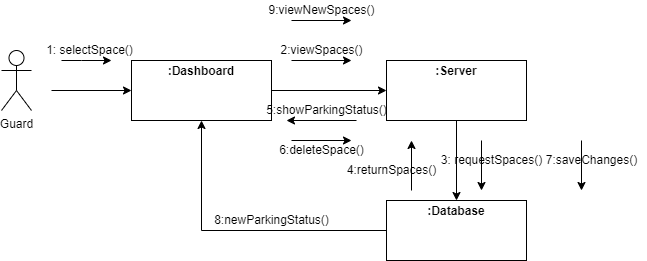

The diagram above was exported from draw.io. Its source (the exported page's mxGraphModel, read from the mxfile embedded in the PNG):
<mxGraphModel dx="868" dy="450" grid="1" gridSize="10" guides="1" tooltips="1" connect="1" arrows="1" fold="1" page="1" pageScale="1" pageWidth="850" pageHeight="1100" math="0" shadow="0">
  <root>
    <mxCell id="0" />
    <mxCell id="1" parent="0" />
    <mxCell id="VJLXmWvA30XrLGy6O9Qn-1" value="Guard" style="shape=umlActor;verticalLabelPosition=bottom;verticalAlign=top;html=1;outlineConnect=0;" vertex="1" parent="1">
      <mxGeometry x="110" y="90" width="30" height="60" as="geometry" />
    </mxCell>
    <mxCell id="VJLXmWvA30XrLGy6O9Qn-6" value="&lt;p style=&quot;margin:0px;margin-top:4px;text-align:center;&quot;&gt;&lt;b&gt;:Dashboard&lt;/b&gt;&lt;/p&gt;" style="verticalAlign=top;align=left;overflow=fill;fontSize=12;fontFamily=Helvetica;html=1;" vertex="1" parent="1">
      <mxGeometry x="240" y="100" width="140" height="60" as="geometry" />
    </mxCell>
    <mxCell id="VJLXmWvA30XrLGy6O9Qn-8" value="" style="endArrow=classic;html=1;rounded=0;entryX=0;entryY=0.5;entryDx=0;entryDy=0;" edge="1" parent="1" target="VJLXmWvA30XrLGy6O9Qn-6">
      <mxGeometry width="50" height="50" relative="1" as="geometry">
        <mxPoint x="160" y="130" as="sourcePoint" />
        <mxPoint x="210" y="80" as="targetPoint" />
      </mxGeometry>
    </mxCell>
    <mxCell id="VJLXmWvA30XrLGy6O9Qn-9" value="" style="endArrow=classic;html=1;rounded=0;" edge="1" parent="1">
      <mxGeometry width="50" height="50" relative="1" as="geometry">
        <mxPoint x="170" y="100" as="sourcePoint" />
        <mxPoint x="220" y="100" as="targetPoint" />
        <Array as="points">
          <mxPoint x="190" y="100" />
        </Array>
      </mxGeometry>
    </mxCell>
    <mxCell id="VJLXmWvA30XrLGy6O9Qn-10" value="1: selectSpace()" style="text;html=1;align=center;verticalAlign=middle;resizable=0;points=[];autosize=1;strokeColor=none;fillColor=none;" vertex="1" parent="1">
      <mxGeometry x="147.5" y="80" width="100" height="20" as="geometry" />
    </mxCell>
    <mxCell id="VJLXmWvA30XrLGy6O9Qn-12" value="" style="endArrow=classic;html=1;rounded=0;exitX=1;exitY=0.5;exitDx=0;exitDy=0;entryX=0;entryY=0.5;entryDx=0;entryDy=0;" edge="1" parent="1" source="VJLXmWvA30XrLGy6O9Qn-6" target="VJLXmWvA30XrLGy6O9Qn-21">
      <mxGeometry width="50" height="50" relative="1" as="geometry">
        <mxPoint x="400" y="170" as="sourcePoint" />
        <mxPoint x="480" y="130" as="targetPoint" />
      </mxGeometry>
    </mxCell>
    <mxCell id="VJLXmWvA30XrLGy6O9Qn-13" value="" style="endArrow=classic;html=1;rounded=0;" edge="1" parent="1">
      <mxGeometry width="50" height="50" relative="1" as="geometry">
        <mxPoint x="400" y="100" as="sourcePoint" />
        <mxPoint x="460" y="100" as="targetPoint" />
      </mxGeometry>
    </mxCell>
    <mxCell id="VJLXmWvA30XrLGy6O9Qn-14" value="2:viewSpaces()" style="text;html=1;align=center;verticalAlign=middle;resizable=0;points=[];autosize=1;strokeColor=none;fillColor=none;" vertex="1" parent="1">
      <mxGeometry x="380" y="80" width="100" height="20" as="geometry" />
    </mxCell>
    <mxCell id="VJLXmWvA30XrLGy6O9Qn-15" value="" style="endArrow=classic;html=1;rounded=0;" edge="1" parent="1">
      <mxGeometry width="50" height="50" relative="1" as="geometry">
        <mxPoint x="465" y="160" as="sourcePoint" />
        <mxPoint x="395" y="160" as="targetPoint" />
      </mxGeometry>
    </mxCell>
    <mxCell id="VJLXmWvA30XrLGy6O9Qn-16" value="&amp;nbsp; &amp;nbsp;5:showParkingStatus()" style="text;html=1;align=center;verticalAlign=middle;resizable=0;points=[];autosize=1;strokeColor=none;fillColor=none;" vertex="1" parent="1">
      <mxGeometry x="355" y="140" width="150" height="20" as="geometry" />
    </mxCell>
    <mxCell id="VJLXmWvA30XrLGy6O9Qn-17" value="&lt;p style=&quot;margin:0px;margin-top:4px;text-align:center;&quot;&gt;&lt;b&gt;:Database&lt;/b&gt;&lt;/p&gt;" style="verticalAlign=top;align=left;overflow=fill;fontSize=12;fontFamily=Helvetica;html=1;" vertex="1" parent="1">
      <mxGeometry x="495" y="240" width="140" height="60" as="geometry" />
    </mxCell>
    <mxCell id="VJLXmWvA30XrLGy6O9Qn-21" value="&lt;p style=&quot;margin:0px;margin-top:4px;text-align:center;&quot;&gt;&lt;b&gt;:Server&lt;/b&gt;&lt;/p&gt;" style="verticalAlign=top;align=left;overflow=fill;fontSize=12;fontFamily=Helvetica;html=1;" vertex="1" parent="1">
      <mxGeometry x="495" y="100" width="140" height="60" as="geometry" />
    </mxCell>
    <mxCell id="VJLXmWvA30XrLGy6O9Qn-23" value="" style="endArrow=classic;html=1;rounded=0;entryX=0.5;entryY=0;entryDx=0;entryDy=0;exitX=0.5;exitY=1;exitDx=0;exitDy=0;" edge="1" parent="1" source="VJLXmWvA30XrLGy6O9Qn-21" target="VJLXmWvA30XrLGy6O9Qn-17">
      <mxGeometry width="50" height="50" relative="1" as="geometry">
        <mxPoint x="309.5" y="160" as="sourcePoint" />
        <mxPoint x="309.5" y="230" as="targetPoint" />
      </mxGeometry>
    </mxCell>
    <mxCell id="VJLXmWvA30XrLGy6O9Qn-24" value="" style="endArrow=classic;html=1;rounded=0;" edge="1" parent="1">
      <mxGeometry width="50" height="50" relative="1" as="geometry">
        <mxPoint x="590" y="180" as="sourcePoint" />
        <mxPoint x="590" y="230" as="targetPoint" />
      </mxGeometry>
    </mxCell>
    <mxCell id="VJLXmWvA30XrLGy6O9Qn-25" value="3: requestSpaces()" style="text;html=1;align=center;verticalAlign=middle;resizable=0;points=[];autosize=1;strokeColor=none;fillColor=none;" vertex="1" parent="1">
      <mxGeometry x="540" y="190" width="120" height="20" as="geometry" />
    </mxCell>
    <mxCell id="VJLXmWvA30XrLGy6O9Qn-32" value="" style="endArrow=classic;html=1;rounded=0;" edge="1" parent="1">
      <mxGeometry width="50" height="50" relative="1" as="geometry">
        <mxPoint x="520" y="230" as="sourcePoint" />
        <mxPoint x="520" y="180" as="targetPoint" />
      </mxGeometry>
    </mxCell>
    <mxCell id="VJLXmWvA30XrLGy6O9Qn-33" value="4:returnSpaces()" style="text;html=1;align=center;verticalAlign=middle;resizable=0;points=[];autosize=1;strokeColor=none;fillColor=none;" vertex="1" parent="1">
      <mxGeometry x="450" y="200" width="100" height="20" as="geometry" />
    </mxCell>
    <mxCell id="VJLXmWvA30XrLGy6O9Qn-59" value="" style="endArrow=classic;html=1;rounded=0;" edge="1" parent="1">
      <mxGeometry width="50" height="50" relative="1" as="geometry">
        <mxPoint x="400" y="180" as="sourcePoint" />
        <mxPoint x="460" y="180" as="targetPoint" />
      </mxGeometry>
    </mxCell>
    <mxCell id="VJLXmWvA30XrLGy6O9Qn-60" value="6:deleteSpace()" style="text;html=1;align=center;verticalAlign=middle;resizable=0;points=[];autosize=1;strokeColor=none;fillColor=none;" vertex="1" parent="1">
      <mxGeometry x="380" y="180" width="100" height="20" as="geometry" />
    </mxCell>
    <mxCell id="VJLXmWvA30XrLGy6O9Qn-61" value="" style="endArrow=classic;html=1;rounded=0;" edge="1" parent="1">
      <mxGeometry width="50" height="50" relative="1" as="geometry">
        <mxPoint x="690" y="180" as="sourcePoint" />
        <mxPoint x="690" y="230" as="targetPoint" />
      </mxGeometry>
    </mxCell>
    <mxCell id="VJLXmWvA30XrLGy6O9Qn-62" value="7:saveChanges()" style="text;html=1;align=center;verticalAlign=middle;resizable=0;points=[];autosize=1;strokeColor=none;fillColor=none;" vertex="1" parent="1">
      <mxGeometry x="645" y="190" width="110" height="20" as="geometry" />
    </mxCell>
    <mxCell id="VJLXmWvA30XrLGy6O9Qn-63" value="" style="endArrow=classic;html=1;rounded=0;entryX=0.5;entryY=1;entryDx=0;entryDy=0;exitX=0;exitY=0.5;exitDx=0;exitDy=0;" edge="1" parent="1" source="VJLXmWvA30XrLGy6O9Qn-17" target="VJLXmWvA30XrLGy6O9Qn-6">
      <mxGeometry width="50" height="50" relative="1" as="geometry">
        <mxPoint x="330" y="260" as="sourcePoint" />
        <mxPoint x="390" y="260" as="targetPoint" />
        <Array as="points">
          <mxPoint x="310" y="270" />
        </Array>
      </mxGeometry>
    </mxCell>
    <mxCell id="VJLXmWvA30XrLGy6O9Qn-65" value="8:newParkingStatus()" style="text;html=1;align=center;verticalAlign=middle;resizable=0;points=[];autosize=1;strokeColor=none;fillColor=none;" vertex="1" parent="1">
      <mxGeometry x="315" y="250" width="130" height="20" as="geometry" />
    </mxCell>
    <mxCell id="VJLXmWvA30XrLGy6O9Qn-66" value="" style="endArrow=classic;html=1;rounded=0;" edge="1" parent="1">
      <mxGeometry width="50" height="50" relative="1" as="geometry">
        <mxPoint x="400" y="60" as="sourcePoint" />
        <mxPoint x="460" y="60" as="targetPoint" />
      </mxGeometry>
    </mxCell>
    <mxCell id="VJLXmWvA30XrLGy6O9Qn-67" value="9:viewNewSpaces()" style="text;html=1;align=center;verticalAlign=middle;resizable=0;points=[];autosize=1;strokeColor=none;fillColor=none;" vertex="1" parent="1">
      <mxGeometry x="370" y="40" width="120" height="20" as="geometry" />
    </mxCell>
  </root>
</mxGraphModel>